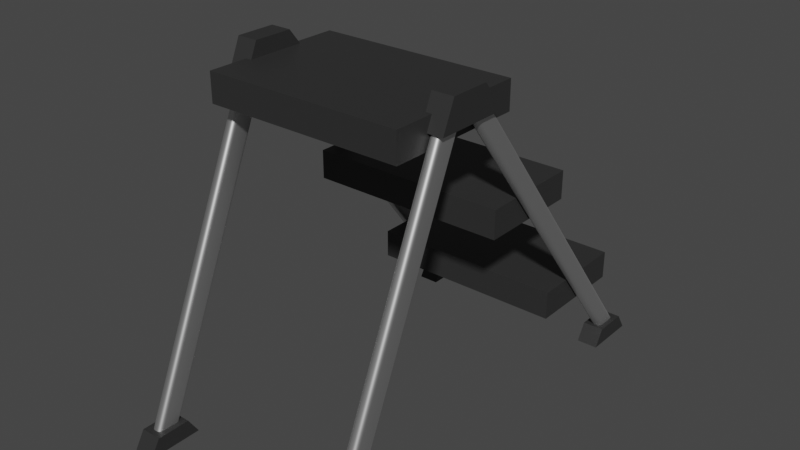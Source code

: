 # Source: ladder.blend  (saved by Blender 3.6.13; exported with 4.5.12 LTS)
import bpy
from mathutils import Matrix  # noqa: F401  (used for matrix-valued properties, if any)

bpy.ops.wm.read_factory_settings(use_empty=True)
scene = bpy.context.scene
scene.name = 'Scene'

# ---- collections
col_collection = bpy.data.collections.new('Collection'); scene.collection.children.link(col_collection)

# ---- materials (node trees are filled in below, after node groups)
mat_metal = bpy.data.materials.new('metal')
mat_metal.alpha_threshold = 0.0
mat_metal.use_transparent_shadow = False
mat_metal.roughness = 0.5
mat_metal.line_color = (0.0, 0.0, 0.0, 1.0)
mat_material = bpy.data.materials.new('Material')
mat_material.use_transparent_shadow = False

# ---- node groups
ng_auto_smooth = bpy.data.node_groups.new('Auto Smooth', 'GeometryNodeTree')
_s = ng_auto_smooth.interface.new_socket(name='Geometry', in_out='OUTPUT', socket_type='NodeSocketGeometry')
_s = ng_auto_smooth.interface.new_socket(name='Geometry', in_out='INPUT', socket_type='NodeSocketGeometry')
_s = ng_auto_smooth.interface.new_socket(name='Angle', in_out='INPUT', socket_type='NodeSocketFloat')
_s.subtype = 'ANGLE'
_s.min_value = 0.0
_s.max_value = 3.142
ng_auto_smooth.is_modifier = True
_N = ng_auto_smooth.nodes; _L = ng_auto_smooth.links
n0 = _N.new('NodeGroupOutput'); n0.name = 'Group Output'; n0.location = (480, -100)
n1 = _N.new('NodeGroupInput'); n1.name = 'Group Input'; n1.location = (-420, -300)
n2 = _N.new('NodeGroupInput'); n2.name = 'Group Input.001'; n2.location = (-60, -100)
n3 = _N.new('GeometryNodeSetShadeSmooth'); n3.name = 'Set Shade Smooth'; n3.location = (120, -100)
n3.domain = 'EDGE'
n4 = _N.new('GeometryNodeSetShadeSmooth'); n4.name = 'Set Shade Smooth.001'; n4.location = (300, -100)
n5 = _N.new('GeometryNodeInputMeshEdgeAngle'); n5.name = 'Edge Angle'; n5.location = (-420, -220)
n6 = _N.new('GeometryNodeInputEdgeSmooth'); n6.name = 'Is Edge Smooth'; n6.location = (-60, -160)
n7 = _N.new('GeometryNodeInputShadeSmooth'); n7.name = 'Is Face Smooth'; n7.location = (-240, -340)
n8 = _N.new('FunctionNodeBooleanMath'); n8.name = 'Boolean Math'; n8.location = (-60, -220)
n9 = _N.new('FunctionNodeCompare'); n9.name = 'Compare'; n9.location = (-240, -180)
n9.operation = 'LESS_EQUAL'
_L.new(n5.outputs[0], n9.inputs[0])
_L.new(n4.outputs[0], n0.inputs[0])
_L.new(n1.outputs[1], n9.inputs[1])
_L.new(n9.outputs[0], n8.inputs[0])
_L.new(n7.outputs[0], n8.inputs[1])
_L.new(n2.outputs[0], n3.inputs[0])
_L.new(n6.outputs[0], n3.inputs[1])
_L.new(n3.outputs[0], n4.inputs[0])
_L.new(n8.outputs[0], n3.inputs[2])
n0.is_active_output = True

# ---- material node trees
mat_metal.use_nodes = True; mat_metal.node_tree.nodes.clear()
_N = mat_metal.node_tree.nodes; _L = mat_metal.node_tree.links
n0 = _N.new('ShaderNodeOutputMaterial'); n0.name = 'Material Output'; n0.location = (300, 300)
n1 = _N.new('ShaderNodeBsdfPrincipled'); n1.name = 'Principled BSDF'; n1.location = (10, 300)
n1.distribution = 'GGX'
n1.subsurface_method = 'RANDOM_WALK_SKIN'
n1.inputs[1].default_value = 1.0
n1.inputs[3].default_value = 1.45
n1.inputs[27].default_value = (0.0, 0.0, 0.0, 1.0)
n1.inputs[28].default_value = 1.0
_L.new(n1.outputs[0], n0.inputs[0])
n0.is_active_output = True
mat_material.use_nodes = True; mat_material.node_tree.nodes.clear()
_N = mat_material.node_tree.nodes; _L = mat_material.node_tree.links
n0 = _N.new('ShaderNodeBsdfPrincipled'); n0.name = 'Principled BSDF'; n0.location = (10, 300)
n0.distribution = 'GGX'
n0.subsurface_method = 'RANDOM_WALK_SKIN'
n0.inputs[0].default_value = (0.02721, 0.02721, 0.02721, 1.0)
n0.inputs[3].default_value = 1.45
n0.inputs[27].default_value = (0.0, 0.0, 0.0, 1.0)
n0.inputs[28].default_value = 1.0
n1 = _N.new('ShaderNodeOutputMaterial'); n1.name = 'Material Output'; n1.location = (300, 300)
_L.new(n0.outputs[0], n1.inputs[0])
n1.is_active_output = True

# ---- world
world_world = bpy.data.worlds.new('World'); scene.world = world_world
world_world.use_nodes = True; world_world.node_tree.nodes.clear()
_N = world_world.node_tree.nodes; _L = world_world.node_tree.links
n0 = _N.new('ShaderNodeOutputWorld'); n0.name = 'World Output'; n0.location = (300, 300)
n1 = _N.new('ShaderNodeBackground'); n1.name = 'Background'; n1.location = (10, 300)
n1.inputs[0].default_value = (0.05088, 0.05088, 0.05088, 1.0)
_L.new(n1.outputs[0], n0.inputs[0])
n0.is_active_output = True
world_world.color = (0.05088, 0.05088, 0.05088)
world_world.use_sun_shadow = False
world_world.sun_shadow_jitter_overblur = 0.0

# ---- meshes
me_cube = bpy.data.meshes.new('Cube')
me_cube.from_pydata([(3.461, -0.9492, 10.37), (3.34, -0.8046, 10.37), (3.451, -0.8938, 10.37), (3.425, -0.8469, 10.37), (3.386, -0.8156, 10.37), (3.34, 6.079, 0.0), (3.461, 5.934, 0.0), (3.386, 6.068, 0.0), (3.425, 6.036, 0.0), (3.451, 5.989, 0.0), (3.34, -1.461, 10.37), (3.461, -1.317, 10.37), (3.386, -1.45, 10.37), (3.425, -1.419, 10.37), (3.451, -1.372, 10.37), (3.461, 5.566, 0.0), (3.34, 5.422, 0.0), (3.451, 5.511, 0.0), (3.425, 5.464, -9.313e-10), (3.386, 5.433, 0.0), (3.247, -0.8046, 10.37), (3.127, -0.9492, 10.37), (3.201, -0.8156, 10.37), (3.162, -0.8469, 10.37), (3.136, -0.8938, 10.37), (3.127, 5.934, 0.0), (3.247, 6.079, 0.0), (3.136, 5.989, 0.0), (3.162, 6.036, 0.0), (3.201, 6.068, 0.0), (3.127, -1.317, 10.37), (3.247, -1.461, 10.37), (3.136, -1.372, 10.37), (3.162, -1.419, 10.37), (3.201, -1.45, 10.37), (3.247, 5.422, 0.0), (3.127, 5.566, 0.0), (3.201, 5.433, 0.0), (3.162, 5.464, 0.0), (3.136, 5.511, 0.0), (-3.34, -0.8046, 10.37), (-3.461, -0.9492, 10.37), (-3.386, -0.8156, 10.37), (-3.425, -0.8469, 10.37), (-3.451, -0.8938, 10.37), (-3.461, 5.934, 0.0), (-3.34, 6.079, 0.0), (-3.451, 5.989, 0.0), (-3.425, 6.036, 0.0), (-3.386, 6.068, 0.0), (-3.461, -1.317, 10.37), (-3.34, -1.461, 10.37), (-3.451, -1.372, 10.37), (-3.425, -1.419, 10.37), (-3.386, -1.45, 10.37), (-3.34, 5.422, 0.0), (-3.461, 5.566, 0.0), (-3.386, 5.433, 0.0), (-3.425, 5.464, -9.313e-10), (-3.451, 5.511, 0.0), (-3.127, -0.9492, 10.37), (-3.247, -0.8046, 10.37), (-3.136, -0.8938, 10.37), (-3.162, -0.8469, 10.37), (-3.201, -0.8156, 10.37), (-3.247, 6.079, 0.0), (-3.127, 5.934, 0.0), (-3.201, 6.068, 0.0), (-3.162, 6.036, 0.0), (-3.136, 5.989, 0.0), (-3.247, -1.461, 10.37), (-3.127, -1.317, 10.37), (-3.201, -1.45, 10.37), (-3.162, -1.419, 10.37), (-3.136, -1.372, 10.37), (-3.127, 5.566, 0.0), (-3.247, 5.422, 0.0), (-3.136, 5.511, 0.0), (-3.162, 5.464, 9.313e-10), (-3.201, 5.433, 0.0), (3.34, -2.231, 10.37), (3.461, -2.102, 10.37), (3.386, -2.221, 10.37), (3.425, -2.193, 10.37), (3.451, -2.151, 10.37), (3.461, -5.95, 0.0), (3.34, -6.079, 0.0), (3.451, -5.999, 0.0), (3.425, -6.041, 0.0), (3.386, -6.069, 0.0), (3.461, -1.702, 10.37), (3.34, -1.574, 10.37), (3.451, -1.653, 10.37), (3.425, -1.611, 10.37), (3.386, -1.583, 10.37), (3.34, -5.422, 0.0), (3.461, -5.55, 0.0), (3.386, -5.432, 0.0), (3.425, -5.459, 0.0), (3.451, -5.501, 0.0), (3.127, -2.102, 10.37), (3.247, -2.231, 10.37), (3.136, -2.151, 10.37), (3.162, -2.193, 10.37), (3.201, -2.221, 10.37), (3.247, -6.079, 0.0), (3.127, -5.95, 0.0), (3.201, -6.069, 0.0), (3.162, -6.041, 0.0), (3.136, -5.999, 0.0), (3.247, -1.574, 10.37), (3.127, -1.702, 10.37), (3.201, -1.583, 10.37), (3.162, -1.611, 10.37), (3.136, -1.653, 10.37), (3.127, -5.55, 0.0), (3.247, -5.422, 0.0), (3.136, -5.501, 0.0), (3.162, -5.459, 0.0), (3.201, -5.432, 0.0), (-3.461, -2.102, 10.37), (-3.34, -2.231, 10.37), (-3.451, -2.151, 10.37), (-3.425, -2.193, 10.37), (-3.386, -2.221, 10.37), (-3.34, -6.079, 0.0), (-3.461, -5.95, 0.0), (-3.386, -6.069, 0.0), (-3.425, -6.041, 0.0), (-3.451, -5.999, 0.0), (-3.34, -1.574, 10.37), (-3.461, -1.702, 10.37), (-3.386, -1.583, 10.37), (-3.425, -1.611, 10.37), (-3.451, -1.653, 10.37), (-3.461, -5.55, 0.0), (-3.34, -5.422, 0.0), (-3.451, -5.501, 0.0), (-3.425, -5.459, 0.0), (-3.386, -5.432, 0.0), (-3.247, -2.231, 10.37), (-3.127, -2.102, 10.37), (-3.201, -2.221, 10.37), (-3.162, -2.193, 10.37), (-3.136, -2.151, 10.37), (-3.127, -5.95, 0.0), (-3.247, -6.079, 0.0), (-3.136, -5.999, 0.0), (-3.162, -6.041, 0.0), (-3.201, -6.069, 0.0), (-3.127, -1.702, 10.37), (-3.247, -1.574, 10.37), (-3.136, -1.653, 10.37), (-3.162, -1.611, 10.37), (-3.201, -1.583, 10.37), (-3.247, -5.422, 0.0), (-3.127, -5.55, 0.0), (-3.201, -5.432, 0.0), (-3.162, -5.459, 0.0), (-3.136, -5.501, 0.0), (2.945, -2.47, 9.963), (2.945, -2.124, 10.88), (2.945, -0.4335, 9.963), (2.945, -1.052, 10.88), (3.616, -2.47, 9.963), (3.616, -2.124, 10.88), (3.616, -0.4335, 9.963), (3.616, -1.052, 10.88), (-2.945, -2.47, 9.963), (-2.945, -2.124, 10.88), (-2.945, -0.4335, 9.963), (-2.945, -1.052, 10.88), (-3.616, -2.47, 9.963), (-3.616, -2.124, 10.88), (-3.616, -0.4335, 9.963), (-3.616, -1.052, 10.88), (2.945, -6.308, -0.002917), (2.945, -6.035, 0.5298), (2.945, -4.832, -0.002917), (2.945, -5.123, 0.5298), (3.616, -6.308, -0.002917), (3.616, -6.035, 0.5298), (3.616, -4.832, -0.002917), (3.616, -5.123, 0.5298), (-2.945, -6.308, -0.002917), (-2.945, -6.035, 0.5298), (-2.945, -4.832, -0.002917), (-2.945, -5.123, 0.5298), (-3.616, -6.308, -0.002917), (-3.616, -6.035, 0.5298), (-3.616, -4.832, -0.002917), (-3.616, -5.123, 0.5298), (2.945, 4.691, -0.002917), (2.945, 4.964, 0.5298), (2.945, 6.167, -0.002917), (2.945, 5.875, 0.5298), (3.616, 4.691, -0.002917), (3.616, 4.964, 0.5298), (3.616, 6.167, -0.002917), (3.616, 5.875, 0.5298), (-2.945, 4.691, -0.002917), (-2.945, 4.964, 0.5298), (-2.945, 6.167, -0.002917), (-2.945, 5.875, 0.5298), (-3.616, 4.691, -0.002917), (-3.616, 4.964, 0.5298), (-3.616, 6.167, -0.002917), (-3.616, 5.875, 0.5298)], [], [(25, 27, 28, 29, 26, 5, 7, 8, 9, 6, 15, 17, 18, 19, 16, 35, 37, 38, 39, 36), (36, 30, 21, 25), (65, 46, 40, 61), (16, 10, 31, 35), (0, 2, 3, 4, 1, 20, 22, 23, 24, 21, 30, 32, 33, 34, 31, 10, 12, 13, 14, 11), (6, 0, 11, 15), (65, 67, 68, 69, 66, 75, 77, 78, 79, 76, 55, 57, 58, 59, 56, 45, 47, 48, 49, 46), (75, 66, 60, 71), (105, 86, 80, 101), (55, 76, 70, 51), (40, 42, 43, 44, 41, 50, 52, 53, 54, 51, 70, 72, 73, 74, 71, 60, 62, 63, 64, 61), (45, 56, 50, 41), (105, 107, 108, 109, 106, 115, 117, 118, 119, 116, 95, 97, 98, 99, 96, 85, 87, 88, 89, 86), (115, 106, 100, 111), (146, 140, 121, 125), (95, 116, 110, 91), (80, 82, 83, 84, 81, 90, 92, 93, 94, 91, 110, 112, 113, 114, 111, 100, 102, 103, 104, 101), (85, 96, 90, 81), (145, 147, 148, 149, 146, 125, 127, 128, 129, 126, 135, 137, 138, 139, 136, 155, 157, 158, 159, 156), (156, 150, 141, 145), (136, 130, 151, 155), (120, 122, 123, 124, 121, 140, 142, 143, 144, 141, 150, 152, 153, 154, 151, 130, 132, 133, 134, 131), (126, 120, 131, 135), (0, 6, 9, 2), (2, 9, 8, 3), (3, 8, 7, 4), (4, 7, 5, 1), (35, 31, 34, 37), (37, 34, 33, 38), (38, 33, 32, 39), (39, 32, 30, 36), (10, 16, 19, 12), (12, 19, 18, 13), (13, 18, 17, 14), (14, 17, 15, 11), (20, 26, 29, 22), (22, 29, 28, 23), (23, 28, 27, 24), (24, 27, 25, 21), (40, 46, 49, 42), (42, 49, 48, 43), (43, 48, 47, 44), (44, 47, 45, 41), (75, 71, 74, 77), (77, 74, 73, 78), (78, 73, 72, 79), (79, 72, 70, 76), (50, 56, 59, 52), (52, 59, 58, 53), (53, 58, 57, 54), (54, 57, 55, 51), (60, 66, 69, 62), (62, 69, 68, 63), (63, 68, 67, 64), (64, 67, 65, 61), (80, 86, 89, 82), (82, 89, 88, 83), (83, 88, 87, 84), (84, 87, 85, 81), (115, 111, 114, 117), (117, 114, 113, 118), (118, 113, 112, 119), (119, 112, 110, 116), (90, 96, 99, 92), (92, 99, 98, 93), (93, 98, 97, 94), (94, 97, 95, 91), (100, 106, 109, 102), (102, 109, 108, 103), (103, 108, 107, 104), (104, 107, 105, 101), (120, 126, 129, 122), (122, 129, 128, 123), (123, 128, 127, 124), (124, 127, 125, 121), (155, 151, 154, 157), (157, 154, 153, 158), (158, 153, 152, 159), (159, 152, 150, 156), (130, 136, 139, 132), (132, 139, 138, 133), (133, 138, 137, 134), (134, 137, 135, 131), (140, 146, 149, 142), (142, 149, 148, 143), (143, 148, 147, 144), (144, 147, 145, 141), (26, 20, 1, 5), (160, 161, 163, 162), (162, 163, 167, 166), (166, 167, 165, 164), (164, 165, 161, 160), (162, 166, 164, 160), (167, 163, 161, 165), (168, 170, 171, 169), (170, 174, 175, 171), (174, 172, 173, 175), (172, 168, 169, 173), (170, 168, 172, 174), (175, 173, 169, 171), (176, 177, 179, 178), (178, 179, 183, 182), (182, 183, 181, 180), (180, 181, 177, 176), (178, 182, 180, 176), (183, 179, 177, 181), (184, 186, 187, 185), (186, 190, 191, 187), (190, 188, 189, 191), (188, 184, 185, 189), (186, 184, 188, 190), (191, 189, 185, 187), (192, 193, 195, 194), (194, 195, 199, 198), (198, 199, 197, 196), (196, 197, 193, 192), (194, 198, 196, 192), (199, 195, 193, 197), (200, 202, 203, 201), (202, 206, 207, 203), (206, 204, 205, 207), (204, 200, 201, 205), (202, 200, 204, 206), (207, 205, 201, 203)])
me_cube.polygons.foreach_set('use_smooth', [1, 1, 1, 1, 1, 1, 1, 1, 1, 1, 1, 1, 1, 1, 1, 1, 1, 1, 1, 1, 1, 1, 1, 1, 1, 1, 1, 1, 1, 1, 1, 1, 1, 1, 1, 1, 1, 1, 1, 1, 1, 1, 1, 1, 1, 1, 1, 1, 1, 1, 1, 1, 1, 1, 1, 1, 1, 1, 1, 1, 1, 1, 1, 1, 1, 1, 1, 1, 1, 1, 1, 1, 1, 1, 1, 1, 1, 1, 1, 1, 1, 1, 1, 1, 1, 1, 1, 1, 0, 0, 0, 0, 0, 0, 0, 0, 0, 0, 0, 0, 0, 0, 0, 0, 0, 0, 0, 0, 0, 0, 0, 0, 0, 0, 0, 0, 0, 0, 0, 0, 0, 0, 0, 0])
me_cube.polygons.foreach_set('material_index', [0, 0, 0, 0, 0, 0, 0, 0, 0, 0, 0, 0, 0, 0, 0, 0, 0, 0, 0, 0, 0, 0, 0, 0, 0, 0, 0, 0, 0, 0, 0, 0, 0, 0, 0, 0, 0, 0, 0, 0, 0, 0, 0, 0, 0, 0, 0, 0, 0, 0, 0, 0, 0, 0, 0, 0, 0, 0, 0, 0, 0, 0, 0, 0, 0, 0, 0, 0, 0, 0, 0, 0, 0, 0, 0, 0, 0, 0, 0, 0, 0, 0, 0, 0, 0, 0, 0, 0, 1, 1, 1, 1, 1, 1, 1, 1, 1, 1, 1, 1, 1, 1, 1, 1, 1, 1, 1, 1, 1, 1, 1, 1, 1, 1, 1, 1, 1, 1, 1, 1, 1, 1, 1, 1])
_uv = me_cube.uv_layers.new(name='UVMap')
_uv.uv.foreach_set('vector', [0.125, 0.555, 0.1319, 0.534, 0.1514, 0.5161, 0.1807, 0.5042, 0.2152, 0.5, 0.2848, 0.5, 0.3193, 0.5042, 0.3486, 0.5161, 0.3681, 0.534, 0.375, 0.555, 0.375, 0.695, 0.3681, 0.716, 0.3486, 0.7339, 0.3193, 0.7458, 0.2848, 0.75, 0.2152, 0.75, 0.1807, 0.7458, 0.1514, 0.7339, 0.1319, 0.716, 0.125, 0.695, 0.375, 0.05502, 0.625, 0.05502, 0.625, 0.195, 0.375, 0.195, 0.375, 0.3402, 0.375, 0.4098, 0.625, 0.4098, 0.625, 0.3402, 0.375, 0.8402, 0.625, 0.8402, 0.625, 0.9098, 0.375, 0.9098, 0.625, 0.555, 0.6319, 0.534, 0.6514, 0.5161, 0.6807, 0.5042, 0.7152, 0.5, 0.7848, 0.5, 0.8193, 0.5042, 0.8486, 0.5161, 0.8681, 0.534, 0.875, 0.555, 0.875, 0.695, 0.8681, 0.716, 0.8486, 0.7339, 0.8193, 0.7458, 0.7848, 0.75, 0.7152, 0.75, 0.6807, 0.7458, 0.6514, 0.7339, 0.6319, 0.716, 0.625, 0.695, 0.375, 0.555, 0.625, 0.555, 0.625, 0.695, 0.375, 0.695, 0.2152, 0.5, 0.1807, 0.5042, 0.1514, 0.5161, 0.1319, 0.534, 0.125, 0.555, 0.125, 0.695, 0.1319, 0.716, 0.1514, 0.7339, 0.1807, 0.7458, 0.2152, 0.75, 0.2848, 0.75, 0.3193, 0.7458, 0.3486, 0.7339, 0.3681, 0.716, 0.375, 0.695, 0.375, 0.555, 0.3681, 0.534, 0.3486, 0.5161, 0.3193, 0.5042, 0.2848, 0.5, 0.375, 0.05502, 0.375, 0.195, 0.625, 0.195, 0.625, 0.05502, 0.375, 0.3402, 0.375, 0.4098, 0.625, 0.4098, 0.625, 0.3402, 0.375, 0.8402, 0.375, 0.9098, 0.625, 0.9098, 0.625, 0.8402, 0.7152, 0.5, 0.6807, 0.5042, 0.6514, 0.5161, 0.6319, 0.534, 0.625, 0.555, 0.625, 0.695, 0.6319, 0.716, 0.6514, 0.7339, 0.6807, 0.7458, 0.7152, 0.75, 0.7848, 0.75, 0.8193, 0.7458, 0.8486, 0.7339, 0.8681, 0.716, 0.875, 0.695, 0.875, 0.555, 0.8681, 0.534, 0.8486, 0.5161, 0.8193, 0.5042, 0.7848, 0.5, 0.375, 0.555, 0.375, 0.695, 0.625, 0.695, 0.625, 0.555, 0.2152, 0.5, 0.1807, 0.5037, 0.1514, 0.5143, 0.1319, 0.5302, 0.125, 0.5489, 0.125, 0.7011, 0.1319, 0.7198, 0.1514, 0.7357, 0.1807, 0.7463, 0.2152, 0.75, 0.2848, 0.75, 0.3193, 0.7463, 0.3486, 0.7357, 0.3681, 0.7198, 0.375, 0.7011, 0.375, 0.5489, 0.3681, 0.5302, 0.3486, 0.5143, 0.3193, 0.5037, 0.2848, 0.5, 0.375, 0.0489, 0.375, 0.2011, 0.625, 0.2011, 0.625, 0.0489, 0.375, 0.3402, 0.625, 0.3402, 0.625, 0.4098, 0.375, 0.4098, 0.375, 0.8402, 0.375, 0.9098, 0.625, 0.9098, 0.625, 0.8402, 0.7152, 0.5, 0.6807, 0.5037, 0.6514, 0.5143, 0.6319, 0.5302, 0.625, 0.5489, 0.625, 0.7011, 0.6319, 0.7198, 0.6514, 0.7357, 0.6807, 0.7463, 0.7152, 0.75, 0.7848, 0.75, 0.8193, 0.7463, 0.8486, 0.7357, 0.8681, 0.7198, 0.875, 0.7011, 0.875, 0.5489, 0.8681, 0.5302, 0.8486, 0.5143, 0.8193, 0.5037, 0.7848, 0.5, 0.375, 0.5489, 0.375, 0.7011, 0.625, 0.7011, 0.625, 0.5489, 0.125, 0.5489, 0.1319, 0.5302, 0.1514, 0.5143, 0.1807, 0.5037, 0.2152, 0.5, 0.2848, 0.5, 0.3193, 0.5037, 0.3486, 0.5143, 0.3681, 0.5302, 0.375, 0.5489, 0.375, 0.7011, 0.3681, 0.7198, 0.3486, 0.7357, 0.3193, 0.7463, 0.2848, 0.75, 0.2152, 0.75, 0.1807, 0.7463, 0.1514, 0.7357, 0.1319, 0.7198, 0.125, 0.7011, 0.375, 0.0489, 0.625, 0.0489, 0.625, 0.2011, 0.375, 0.2011, 0.375, 0.8402, 0.625, 0.8402, 0.625, 0.9098, 0.375, 0.9098, 0.625, 0.5489, 0.6319, 0.5302, 0.6514, 0.5143, 0.6807, 0.5037, 0.7152, 0.5, 0.7848, 0.5, 0.8193, 0.5037, 0.8486, 0.5143, 0.8681, 0.5302, 0.875, 0.5489, 0.875, 0.7011, 0.8681, 0.7198, 0.8486, 0.7357, 0.8193, 0.7463, 0.7848, 0.75, 0.7152, 0.75, 0.6807, 0.7463, 0.6514, 0.7357, 0.6319, 0.7198, 0.625, 0.7011, 0.375, 0.5489, 0.625, 0.5489, 0.625, 0.7011, 0.375, 0.7011, 0.625, 0.555, 0.375, 0.555, 0.375, 0.534, 0.625, 0.534, 0.625, 0.534, 0.375, 0.534, 0.3755, 0.5, 0.625, 0.5, 0.625, 0.5, 0.3755, 0.5, 0.3751, 0.4443, 0.6251, 0.4443, 0.6251, 0.4443, 0.3751, 0.4443, 0.375, 0.4098, 0.625, 0.4098, 0.375, 0.9098, 0.625, 0.9098, 0.6249, 0.9443, 0.3749, 0.9443, 0.3749, 0.9443, 0.6249, 0.9443, 0.6245, 1.0, 0.375, 1.0, 0.375, 0.0, 0.6245, 0.0, 0.625, 0.03396, 0.375, 0.03396, 0.375, 0.03396, 0.625, 0.03396, 0.625, 0.05502, 0.375, 0.05502, 0.625, 0.8402, 0.375, 0.8402, 0.3749, 0.8057, 0.6249, 0.8057, 0.6249, 0.8057, 0.3749, 0.8057, 0.375, 0.75, 0.6245, 0.75, 0.6245, 0.75, 0.375, 0.75, 0.375, 0.716, 0.625, 0.716, 0.625, 0.716, 0.375, 0.716, 0.375, 0.695, 0.625, 0.695, 0.625, 0.3402, 0.375, 0.3402, 0.3751, 0.3057, 0.6251, 0.3057, 0.6251, 0.3057, 0.3751, 0.3057, 0.3755, 0.25, 0.625, 0.25, 0.625, 0.25, 0.3755, 0.25, 0.375, 0.216, 0.625, 0.216, 0.625, 0.216, 0.375, 0.216, 0.375, 0.195, 0.625, 0.195, 0.625, 0.4098, 0.375, 0.4098, 0.3751, 0.4443, 0.6251, 0.4443, 0.6251, 0.4443, 0.3751, 0.4443, 0.3755, 0.5, 0.625, 0.5, 0.625, 0.5, 0.3755, 0.5, 0.375, 0.534, 0.625, 0.534, 0.625, 0.534, 0.375, 0.534, 0.375, 0.555, 0.625, 0.555, 0.375, 0.05502, 0.625, 0.05502, 0.625, 0.03396, 0.375, 0.03396, 0.375, 0.03396, 0.625, 0.03396, 0.6245, 0.0, 0.375, 0.0, 0.375, 1.0, 0.6245, 1.0, 0.6249, 0.9443, 0.3749, 0.9443, 0.3749, 0.9443, 0.6249, 0.9443, 0.625, 0.9098, 0.375, 0.9098, 0.625, 0.695, 0.375, 0.695, 0.375, 0.716, 0.625, 0.716, 0.625, 0.716, 0.375, 0.716, 0.375, 0.75, 0.6245, 0.75, 0.6245, 0.75, 0.375, 0.75, 0.3749, 0.8057, 0.6249, 0.8057, 0.6249, 0.8057, 0.3749, 0.8057, 0.375, 0.8402, 0.625, 0.8402, 0.625, 0.195, 0.375, 0.195, 0.375, 0.216, 0.625, 0.216, 0.625, 0.216, 0.375, 0.216, 0.3755, 0.25, 0.625, 0.25, 0.625, 0.25, 0.3755, 0.25, 0.3751, 0.3057, 0.6251, 0.3057, 0.6251, 0.3057, 0.3751, 0.3057, 0.375, 0.3402, 0.625, 0.3402, 0.625, 0.4098, 0.375, 0.4098, 0.3751, 0.4443, 0.6251, 0.4443, 0.6251, 0.4443, 0.3751, 0.4443, 0.3753, 0.5, 0.625, 0.5, 0.625, 0.5, 0.3753, 0.5, 0.375, 0.5302, 0.625, 0.5302, 0.625, 0.5302, 0.375, 0.5302, 0.375, 0.5489, 0.625, 0.5489, 0.375, 0.0489, 0.625, 0.0489, 0.625, 0.03018, 0.375, 0.03018, 0.375, 0.03018, 0.625, 0.03018, 0.6247, 0.0, 0.375, 0.0, 0.375, 1.0, 0.6247, 1.0, 0.6249, 0.9443, 0.3749, 0.9443, 0.3749, 0.9443, 0.6249, 0.9443, 0.625, 0.9098, 0.375, 0.9098, 0.625, 0.7011, 0.375, 0.7011, 0.375, 0.7198, 0.625, 0.7198, 0.625, 0.7198, 0.375, 0.7198, 0.375, 0.75, 0.6247, 0.75, 0.6247, 0.75, 0.375, 0.75, 0.3749, 0.8057, 0.6249, 0.8057, 0.6249, 0.8057, 0.3749, 0.8057, 0.375, 0.8402, 0.625, 0.8402, 0.625, 0.2011, 0.375, 0.2011, 0.375, 0.2198, 0.625, 0.2198, 0.625, 0.2198, 0.375, 0.2198, 0.3753, 0.25, 0.625, 0.25, 0.625, 0.25, 0.3753, 0.25, 0.3751, 0.3057, 0.6251, 0.3057, 0.6251, 0.3057, 0.3751, 0.3057, 0.375, 0.3402, 0.625, 0.3402, 0.625, 0.5489, 0.375, 0.5489, 0.375, 0.5302, 0.625, 0.5302, 0.625, 0.5302, 0.375, 0.5302, 0.3753, 0.5, 0.625, 0.5, 0.625, 0.5, 0.3753, 0.5, 0.3751, 0.4443, 0.6251, 0.4443, 0.6251, 0.4443, 0.3751, 0.4443, 0.375, 0.4098, 0.625, 0.4098, 0.375, 0.9098, 0.625, 0.9098, 0.6249, 0.9443, 0.3749, 0.9443, 0.3749, 0.9443, 0.6249, 0.9443, 0.6247, 1.0, 0.375, 1.0, 0.375, 0.0, 0.6247, 0.0, 0.625, 0.03018, 0.375, 0.03018, 0.375, 0.03018, 0.625, 0.03018, 0.625, 0.0489, 0.375, 0.0489, 0.625, 0.8402, 0.375, 0.8402, 0.3749, 0.8057, 0.6249, 0.8057, 0.6249, 0.8057, 0.3749, 0.8057, 0.375, 0.75, 0.6247, 0.75, 0.6247, 0.75, 0.375, 0.75, 0.375, 0.7198, 0.625, 0.7198, 0.625, 0.7198, 0.375, 0.7198, 0.375, 0.7011, 0.625, 0.7011, 0.625, 0.3402, 0.375, 0.3402, 0.3751, 0.3057, 0.6251, 0.3057, 0.6251, 0.3057, 0.3751, 0.3057, 0.3753, 0.25, 0.625, 0.25, 0.625, 0.25, 0.3753, 0.25, 0.375, 0.2198, 0.625, 0.2198, 0.625, 0.2198, 0.375, 0.2198, 0.375, 0.2011, 0.625, 0.2011, 0.375, 0.3402, 0.625, 0.3402, 0.625, 0.4098, 0.375, 0.4098, 0.375, 0.0, 0.625, 0.0, 0.625, 0.25, 0.375, 0.25, 0.375, 0.25, 0.625, 0.25, 0.625, 0.5, 0.375, 0.5, 0.375, 0.5, 0.625, 0.5, 0.625, 0.75, 0.375, 0.75, 0.375, 0.75, 0.625, 0.75, 0.625, 1.0, 0.375, 1.0, 0.125, 0.5, 0.375, 0.5, 0.375, 0.75, 0.125, 0.75, 0.625, 0.5, 0.875, 0.5, 0.875, 0.75, 0.625, 0.75, 0.375, 0.0, 0.375, 0.25, 0.625, 0.25, 0.625, 0.0, 0.375, 0.25, 0.375, 0.5, 0.625, 0.5, 0.625, 0.25, 0.375, 0.5, 0.375, 0.75, 0.625, 0.75, 0.625, 0.5, 0.375, 0.75, 0.375, 1.0, 0.625, 1.0, 0.625, 0.75, 0.125, 0.5, 0.125, 0.75, 0.375, 0.75, 0.375, 0.5, 0.625, 0.5, 0.625, 0.75, 0.875, 0.75, 0.875, 0.5, 0.375, 0.0, 0.625, 0.0, 0.625, 0.25, 0.375, 0.25, 0.375, 0.25, 0.625, 0.25, 0.625, 0.5, 0.375, 0.5, 0.375, 0.5, 0.625, 0.5, 0.625, 0.75, 0.375, 0.75, 0.375, 0.75, 0.625, 0.75, 0.625, 1.0, 0.375, 1.0, 0.125, 0.5, 0.375, 0.5, 0.375, 0.75, 0.125, 0.75, 0.625, 0.5, 0.875, 0.5, 0.875, 0.75, 0.625, 0.75, 0.375, 0.0, 0.375, 0.25, 0.625, 0.25, 0.625, 0.0, 0.375, 0.25, 0.375, 0.5, 0.625, 0.5, 0.625, 0.25, 0.375, 0.5, 0.375, 0.75, 0.625, 0.75, 0.625, 0.5, 0.375, 0.75, 0.375, 1.0, 0.625, 1.0, 0.625, 0.75, 0.125, 0.5, 0.125, 0.75, 0.375, 0.75, 0.375, 0.5, 0.625, 0.5, 0.625, 0.75, 0.875, 0.75, 0.875, 0.5, 0.375, 0.0, 0.625, 0.0, 0.625, 0.25, 0.375, 0.25, 0.375, 0.25, 0.625, 0.25, 0.625, 0.5, 0.375, 0.5, 0.375, 0.5, 0.625, 0.5, 0.625, 0.75, 0.375, 0.75, 0.375, 0.75, 0.625, 0.75, 0.625, 1.0, 0.375, 1.0, 0.125, 0.5, 0.375, 0.5, 0.375, 0.75, 0.125, 0.75, 0.625, 0.5, 0.875, 0.5, 0.875, 0.75, 0.625, 0.75, 0.375, 0.0, 0.375, 0.25, 0.625, 0.25, 0.625, 0.0, 0.375, 0.25, 0.375, 0.5, 0.625, 0.5, 0.625, 0.25, 0.375, 0.5, 0.375, 0.75, 0.625, 0.75, 0.625, 0.5, 0.375, 0.75, 0.375, 1.0, 0.625, 1.0, 0.625, 0.75, 0.125, 0.5, 0.125, 0.75, 0.375, 0.75, 0.375, 0.5, 0.625, 0.5, 0.625, 0.75, 0.875, 0.75, 0.875, 0.5])
me_cube.materials.append(mat_metal)
me_cube.materials.append(mat_material)
me_cube.use_mirror_vertex_groups = False
me_cube.update()
me_cube_004 = bpy.data.meshes.new('Cube.004')
me_cube_004.from_pydata([(-1.0, -1.0, -1.0), (-1.0, -1.0, 1.0), (-1.0, 1.0, -1.0), (-1.0, 1.0, 1.0), (1.0, -1.0, -1.0), (1.0, -1.0, 1.0), (1.0, 1.0, -1.0), (1.0, 1.0, 1.0), (-1.0, -2.769, 7.581), (-1.0, -2.769, 9.581), (-1.0, -0.7689, 7.581), (-1.0, -0.7689, 9.581), (1.0, -2.769, 7.581), (1.0, -2.769, 9.581), (1.0, -0.7689, 7.581), (1.0, -0.7689, 9.581), (-1.0, -5.209, 15.45), (-1.0, -5.209, 17.45), (-1.0, -2.503, 15.45), (-1.0, -2.503, 17.45), (1.0, -5.209, 15.45), (1.0, -5.209, 17.45), (1.0, -2.503, 15.45), (1.0, -2.503, 17.45)], [], [(0, 1, 3, 2), (2, 3, 7, 6), (6, 7, 5, 4), (4, 5, 1, 0), (2, 6, 4, 0), (7, 3, 1, 5), (8, 9, 11, 10), (10, 11, 15, 14), (14, 15, 13, 12), (12, 13, 9, 8), (10, 14, 12, 8), (15, 11, 9, 13), (16, 17, 19, 18), (18, 19, 23, 22), (22, 23, 21, 20), (20, 21, 17, 16), (18, 22, 20, 16), (23, 19, 17, 21)])
_uv = me_cube_004.uv_layers.new(name='UVMap')
_uv.uv.foreach_set('vector', [0.375, 0.0, 0.625, 0.0, 0.625, 0.25, 0.375, 0.25, 0.375, 0.25, 0.625, 0.25, 0.625, 0.5, 0.375, 0.5, 0.375, 0.5, 0.625, 0.5, 0.625, 0.75, 0.375, 0.75, 0.375, 0.75, 0.625, 0.75, 0.625, 1.0, 0.375, 1.0, 0.125, 0.5, 0.375, 0.5, 0.375, 0.75, 0.125, 0.75, 0.625, 0.5, 0.875, 0.5, 0.875, 0.75, 0.625, 0.75, 0.375, 0.0, 0.625, 0.0, 0.625, 0.25, 0.375, 0.25, 0.375, 0.25, 0.625, 0.25, 0.625, 0.5, 0.375, 0.5, 0.375, 0.5, 0.625, 0.5, 0.625, 0.75, 0.375, 0.75, 0.375, 0.75, 0.625, 0.75, 0.625, 1.0, 0.375, 1.0, 0.125, 0.5, 0.375, 0.5, 0.375, 0.75, 0.125, 0.75, 0.625, 0.5, 0.875, 0.5, 0.875, 0.75, 0.625, 0.75, 0.375, 0.0, 0.625, 0.0, 0.625, 0.25, 0.375, 0.25, 0.375, 0.25, 0.625, 0.25, 0.625, 0.5, 0.375, 0.5, 0.375, 0.5, 0.625, 0.5, 0.625, 0.75, 0.375, 0.75, 0.375, 0.75, 0.625, 0.75, 0.625, 1.0, 0.375, 1.0, 0.125, 0.5, 0.375, 0.5, 0.375, 0.75, 0.125, 0.75, 0.625, 0.5, 0.875, 0.5, 0.875, 0.75, 0.625, 0.75])
me_cube_004.materials.append(mat_material)
me_cube_004.update()

# ---- objects
ob_cube = bpy.data.objects.new('Cube', me_cube)
ob_steps = bpy.data.objects.new('steps', me_cube_004)

# ---- transforms, parenting, visibility, modifiers, constraints
ob_cube.location = (0.0, 0.0, 0.0)
ob_cube.scale = (1.0, 1.162, 1.0)
ob_cube.lock_rotations_4d = False
ob_cube.empty_display_type = 'ARROWS'
ob_cube.lineart.crease_threshold = 0.0
_m = ob_cube.modifiers.new('Auto Smooth', 'NODES')
_m.node_group = ng_auto_smooth
_gi = [s.identifier for s in ng_auto_smooth.interface.items_tree if s.item_type == 'SOCKET' and s.in_out == 'INPUT']
_m[_gi[1]] = 0.5236  # Angle
ob_steps.location = (-5.551e-16, 4.709, 2.5)
ob_steps.scale = (3.133, 1.664, 0.4524)

# ---- collection membership
col_collection.objects.link(ob_cube)
col_collection.objects.link(ob_steps)

# ---- scene / render settings (as saved in the file)
scene.frame_start = 1; scene.frame_end = 250; scene.frame_set(1)
scene.render.engine = 'BLENDER_EEVEE_NEXT'
scene.cycles.sampling_pattern = 'TABULATED_SOBOL'
scene.view_settings.view_transform = 'Filmic'
bpy.context.view_layer.update()

# ---- added for rendering (the .blend has no active camera and no usable light): camera, sun
cam_auto = bpy.data.cameras.new('AutoCamera')
cam_auto.lens = 50.0
cam_auto.sensor_width = 36.0
cam_auto.clip_end = 1000.0
ob_auto_camera = bpy.data.objects.new('AutoCamera', cam_auto)
scene.collection.objects.link(ob_auto_camera)
ob_auto_camera.location = (18.0549, -21.748, 19.8814)
ob_auto_camera.rotation_euler = (1.09748, -7.21219e-08, 0.694738)
scene.camera = ob_auto_camera
light_auto_sun = bpy.data.lights.new('AutoSun', 'SUN')
light_auto_sun.energy = 3.0
light_auto_sun.angle = 0.0523599
ob_auto_sun = bpy.data.objects.new('AutoSun', light_auto_sun)
scene.collection.objects.link(ob_auto_sun)
ob_auto_sun.rotation_euler = (0.872665, 0.174533, 0.523599)
bpy.context.view_layer.update()
